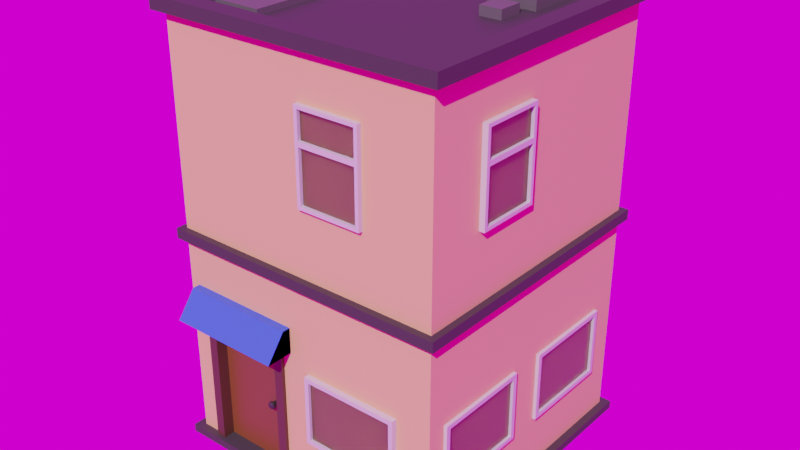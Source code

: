 # Source: Low_Poly_Building.blend  (saved by Blender 3.0.42; exported with 4.5.12 LTS)
import bpy
from mathutils import Matrix  # noqa: F401  (used for matrix-valued properties, if any)

bpy.ops.wm.read_factory_settings(use_empty=True)
scene = bpy.context.scene
scene.name = 'Scene'

# ---- collections
col_low_poly_building = bpy.data.collections.new('Low Poly Building'); scene.collection.children.link(col_low_poly_building)

# ---- images (referenced by path relative to the original .blend; pixels are not part of the script)
import os
ASSET_DIR = os.environ.get("B2B_ASSET_DIR", "")  # directory of the original .blend (textures are referenced by path, not embedded)
HERE = os.path.dirname(os.path.abspath(__file__))  # packed textures are extracted next to this script under _unpacked/

def load_image(name, relpath, width, height, colorspace="sRGB"):
    """Load a texture the original file referenced (path relative to the .blend, or extracted next to this script)."""
    p = next((c for c in (os.path.join(HERE, relpath), os.path.join(ASSET_DIR, relpath)) if relpath and os.path.exists(c)), "")
    if p:
        img = bpy.data.images.load(p, check_existing=True)
        img.name = name
    else:  # same state as the original file: an image datablock whose file is absent (Cycles renders it pink)
        img = bpy.data.images.new(name, width, height)
        img.source = "FILE"
        img.filepath = "//" + (relpath or name)
    img.colorspace_settings.name = colorspace
    return img
img_felsenlabyrinth_1k_hdr = load_image('felsenlabyrinth_1k.hdr', 'felsenlabyrinth_1k.hdr', 1024, 1024, 'Linear Rec.709')

# ---- materials (node trees are filled in below, after node groups)
mat_building = bpy.data.materials.new('Building')
mat_building.use_transparent_shadow = False
mat_window_sill = bpy.data.materials.new('Window Sill')
mat_window_sill.use_transparent_shadow = False
mat_window = bpy.data.materials.new('Window')
mat_window.use_transparent_shadow = False
mat_foundation = bpy.data.materials.new('Foundation')
mat_foundation.use_transparent_shadow = False
mat_boxes = bpy.data.materials.new('Boxes')
mat_boxes.use_transparent_shadow = False
mat_frame = bpy.data.materials.new('Frame')
mat_frame.use_transparent_shadow = False
mat_door = bpy.data.materials.new('Door')
mat_door.use_transparent_shadow = False
mat_handle = bpy.data.materials.new('Handle')
mat_handle.use_transparent_shadow = False
mat_cover = bpy.data.materials.new('Cover')
mat_cover.use_transparent_shadow = False

# ---- material node trees
mat_building.use_nodes = True; mat_building.node_tree.nodes.clear()
_N = mat_building.node_tree.nodes; _L = mat_building.node_tree.links
n0 = _N.new('ShaderNodeBsdfPrincipled'); n0.name = 'Principled BSDF'; n0.location = (10, 300)
n0.distribution = 'GGX'
n0.subsurface_method = 'RANDOM_WALK_SKIN'
n0.inputs[0].default_value = (0.8, 0.5054, 0.2135, 1.0)
n0.inputs[2].default_value = 0.6667
n0.inputs[3].default_value = 1.45
n0.inputs[27].default_value = (0.0, 0.0, 0.0, 1.0)
n0.inputs[28].default_value = 1.0
n1 = _N.new('ShaderNodeOutputMaterial'); n1.name = 'Material Output'; n1.location = (300, 300)
_L.new(n0.outputs[0], n1.inputs[0])
n1.is_active_output = True
mat_window_sill.use_nodes = True; mat_window_sill.node_tree.nodes.clear()
_N = mat_window_sill.node_tree.nodes; _L = mat_window_sill.node_tree.links
n0 = _N.new('ShaderNodeBsdfPrincipled'); n0.name = 'Principled BSDF'; n0.location = (10, 300)
n0.distribution = 'GGX'
n0.subsurface_method = 'RANDOM_WALK_SKIN'
n0.inputs[0].default_value = (0.6327, 0.6327, 0.6327, 1.0)
n0.inputs[3].default_value = 1.45
n0.inputs[27].default_value = (0.0, 0.0, 0.0, 1.0)
n0.inputs[28].default_value = 1.0
n1 = _N.new('ShaderNodeOutputMaterial'); n1.name = 'Material Output'; n1.location = (300, 300)
_L.new(n0.outputs[0], n1.inputs[0])
n1.is_active_output = True
mat_window.use_nodes = True; mat_window.node_tree.nodes.clear()
_N = mat_window.node_tree.nodes; _L = mat_window.node_tree.links
n0 = _N.new('ShaderNodeBsdfPrincipled'); n0.name = 'Principled BSDF'; n0.location = (10, 300)
n0.distribution = 'GGX'
n0.subsurface_method = 'RANDOM_WALK_SKIN'
n0.inputs[0].default_value = (0.3885, 0.3885, 0.3885, 1.0)
n0.inputs[2].default_value = 0.1828
n0.inputs[3].default_value = 1.45
n0.inputs[18].default_value = 1.0
n0.inputs[27].default_value = (0.0, 0.0, 0.0, 1.0)
n0.inputs[28].default_value = 1.0
n1 = _N.new('ShaderNodeOutputMaterial'); n1.name = 'Material Output'; n1.location = (300, 300)
_L.new(n0.outputs[0], n1.inputs[0])
n1.is_active_output = True
mat_foundation.use_nodes = True; mat_foundation.node_tree.nodes.clear()
_N = mat_foundation.node_tree.nodes; _L = mat_foundation.node_tree.links
n0 = _N.new('ShaderNodeBsdfPrincipled'); n0.name = 'Principled BSDF'; n0.location = (10, 300)
n0.distribution = 'GGX'
n0.subsurface_method = 'RANDOM_WALK_SKIN'
n0.inputs[0].default_value = (0.04015, 0.04015, 0.04015, 1.0)
n0.inputs[2].default_value = 0.6774
n0.inputs[3].default_value = 1.45
n0.inputs[27].default_value = (0.0, 0.0, 0.0, 1.0)
n0.inputs[28].default_value = 1.0
n1 = _N.new('ShaderNodeOutputMaterial'); n1.name = 'Material Output'; n1.location = (300, 300)
_L.new(n0.outputs[0], n1.inputs[0])
n1.is_active_output = True
mat_boxes.use_nodes = True; mat_boxes.node_tree.nodes.clear()
_N = mat_boxes.node_tree.nodes; _L = mat_boxes.node_tree.links
n0 = _N.new('ShaderNodeBsdfPrincipled'); n0.name = 'Principled BSDF'; n0.location = (10, 300)
n0.distribution = 'GGX'
n0.subsurface_method = 'RANDOM_WALK_SKIN'
n0.inputs[0].default_value = (0.1012, 0.1012, 0.1012, 1.0)
n0.inputs[2].default_value = 0.6774
n0.inputs[3].default_value = 1.45
n0.inputs[27].default_value = (0.0, 0.0, 0.0, 1.0)
n0.inputs[28].default_value = 1.0
n1 = _N.new('ShaderNodeOutputMaterial'); n1.name = 'Material Output'; n1.location = (300, 300)
_L.new(n0.outputs[0], n1.inputs[0])
n1.is_active_output = True
mat_frame.use_nodes = True; mat_frame.node_tree.nodes.clear()
_N = mat_frame.node_tree.nodes; _L = mat_frame.node_tree.links
n0 = _N.new('ShaderNodeBsdfPrincipled'); n0.name = 'Principled BSDF'; n0.location = (10, 300)
n0.distribution = 'GGX'
n0.subsurface_method = 'RANDOM_WALK_SKIN'
n0.inputs[0].default_value = (0.08182, 0.04061, 0.0204, 1.0)
n0.inputs[3].default_value = 1.45
n0.inputs[27].default_value = (0.0, 0.0, 0.0, 1.0)
n0.inputs[28].default_value = 1.0
n1 = _N.new('ShaderNodeOutputMaterial'); n1.name = 'Material Output'; n1.location = (300, 300)
_L.new(n0.outputs[0], n1.inputs[0])
n1.is_active_output = True
mat_door.use_nodes = True; mat_door.node_tree.nodes.clear()
_N = mat_door.node_tree.nodes; _L = mat_door.node_tree.links
n0 = _N.new('ShaderNodeBsdfPrincipled'); n0.name = 'Principled BSDF'; n0.location = (10, 300)
n0.distribution = 'GGX'
n0.subsurface_method = 'RANDOM_WALK_SKIN'
n0.inputs[0].default_value = (0.1839, 0.06669, 0.01702, 1.0)
n0.inputs[3].default_value = 1.45
n0.inputs[27].default_value = (0.0, 0.0, 0.0, 1.0)
n0.inputs[28].default_value = 1.0
n1 = _N.new('ShaderNodeOutputMaterial'); n1.name = 'Material Output'; n1.location = (300, 300)
_L.new(n0.outputs[0], n1.inputs[0])
n1.is_active_output = True
mat_handle.use_nodes = True; mat_handle.node_tree.nodes.clear()
_N = mat_handle.node_tree.nodes; _L = mat_handle.node_tree.links
n0 = _N.new('ShaderNodeBsdfPrincipled'); n0.name = 'Principled BSDF'; n0.location = (10, 300)
n0.distribution = 'GGX'
n0.subsurface_method = 'RANDOM_WALK_SKIN'
n0.inputs[0].default_value = (0.0292, 0.0292, 0.0292, 1.0)
n0.inputs[2].default_value = 0.2527
n0.inputs[3].default_value = 1.45
n0.inputs[27].default_value = (0.0, 0.0, 0.0, 1.0)
n0.inputs[28].default_value = 1.0
n1 = _N.new('ShaderNodeOutputMaterial'); n1.name = 'Material Output'; n1.location = (300, 300)
_L.new(n0.outputs[0], n1.inputs[0])
n1.is_active_output = True
mat_cover.use_nodes = True; mat_cover.node_tree.nodes.clear()
_N = mat_cover.node_tree.nodes; _L = mat_cover.node_tree.links
n0 = _N.new('ShaderNodeBsdfPrincipled'); n0.name = 'Principled BSDF'; n0.location = (10, 300)
n0.distribution = 'GGX'
n0.subsurface_method = 'RANDOM_WALK_SKIN'
n0.inputs[0].default_value = (0.0336, 0.1304, 0.8, 1.0)
n0.inputs[3].default_value = 1.45
n0.inputs[27].default_value = (0.0, 0.0, 0.0, 1.0)
n0.inputs[28].default_value = 1.0
n1 = _N.new('ShaderNodeOutputMaterial'); n1.name = 'Material Output'; n1.location = (300, 300)
_L.new(n0.outputs[0], n1.inputs[0])
n1.is_active_output = True

# ---- world
world_world = bpy.data.worlds.new('World'); scene.world = world_world
world_world.use_nodes = True; world_world.node_tree.nodes.clear()
_N = world_world.node_tree.nodes; _L = world_world.node_tree.links
n0 = _N.new('ShaderNodeOutputWorld'); n0.name = 'World Output'; n0.location = (300, 300)
n1 = _N.new('ShaderNodeBackground'); n1.name = 'Background'; n1.location = (10, 300)
n2 = _N.new('ShaderNodeTexEnvironment'); n2.name = 'Environment Texture'; n2.location = (-280, 265)
n2.image = img_felsenlabyrinth_1k_hdr
_L.new(n1.outputs[0], n0.inputs[0])
_L.new(n2.outputs[0], n1.inputs[0])
n0.is_active_output = True
world_world.color = (0.05088, 0.05088, 0.05088)
world_world.use_sun_shadow = False
world_world.sun_shadow_jitter_overblur = 0.0

# ---- lights
light_sun = bpy.data.lights.new('Sun', 'SUN')
light_sun.transmission_factor = 0.0
light_sun.energy = 3.0
light_sun.shadow_soft_size = 0.125

# ---- meshes
me_cube_003 = bpy.data.meshes.new('Cube.003')
me_cube_003.from_pydata([(-3.217, -3.265, 0.1632), (-3.217, -3.265, 9.947), (-3.217, 3.277, 0.1632), (-3.217, 3.277, 9.947), (3.325, -3.265, 0.1632), (3.325, -3.265, 9.947), (3.325, 3.277, 0.1632), (3.325, 3.277, 9.947), (-3.403, -3.451, 0.1632), (-3.403, 3.463, 0.1632), (3.511, -3.451, 0.1632), (3.511, 3.463, 0.1632), (-3.403, -3.451, -0.02381), (-3.403, 3.463, -0.02381), (3.511, -3.451, -0.02381), (3.511, 3.463, -0.02381), (-3.217, -3.265, 5.251), (-3.217, 3.277, 5.251), (3.325, 3.277, 5.251), (3.325, -3.265, 5.251), (-3.217, 3.277, 5.011), (3.325, 3.277, 5.011), (3.325, -3.265, 5.011), (-3.217, -3.265, 5.011), (-3.37, -3.418, 5.011), (-3.37, -3.418, 5.251), (3.478, -3.418, 5.251), (3.478, 3.43, 5.251), (-3.37, 3.43, 5.251), (-3.37, 3.43, 5.011), (3.478, 3.43, 5.011), (3.478, -3.418, 5.011), (-3.431, -3.478, 9.947), (-3.431, 3.491, 9.947), (3.538, 3.491, 9.947), (3.538, -3.478, 9.947), (-2.998, -3.045, 10.25), (-2.998, 3.058, 10.25), (3.105, 3.058, 10.25), (3.105, -3.045, 10.25), (-3.431, -3.478, 10.25), (-3.431, 3.491, 10.25), (3.538, 3.491, 10.25), (3.538, -3.478, 10.25), (-2.998, -3.045, 9.986), (-2.998, 3.058, 9.986), (3.105, 3.058, 9.986), (3.105, -3.045, 9.986), (1.262, 0.9732, 10.38), (1.262, 2.363, 10.38), (2.402, 2.363, 10.38), (2.402, 0.9732, 10.38), (1.262, 0.9732, 9.872), (1.262, 2.363, 9.872), (2.402, 2.363, 9.872), (2.402, 0.9732, 9.872), (1.715, 0.08975, 10.2), (1.715, 0.6755, 10.2), (2.231, 0.6755, 10.2), (2.231, 0.08975, 10.2), (1.715, 0.08975, 9.896), (1.715, 0.6755, 9.896), (2.231, 0.6755, 9.896), (2.231, 0.08975, 9.896), (-2.557, -2.582, 10.12), (-2.557, -0.795, 10.12), (-1.417, -0.795, 10.12), (-1.417, -2.582, 10.12), (-2.557, -2.582, 9.893), (-2.557, -0.795, 9.893), (-1.417, -0.795, 9.893), (-1.417, -2.582, 9.893), (-2.533, 3.277, 0.1632), (-2.533, 3.277, 9.947), (-2.533, -3.265, 0.1632), (-2.533, -3.265, 9.947), (-2.68, 3.463, 0.1632), (-2.68, -3.451, 0.1632), (-2.68, 3.463, -0.02381), (-2.68, -3.451, -0.02381), (-2.533, -3.265, 5.251), (-2.533, 3.277, 5.251), (-2.533, 3.277, 5.011), (-2.533, -3.265, 5.011), (-2.654, -3.418, 5.251), (-2.654, 3.43, 5.251), (-2.654, 3.43, 5.011), (-2.654, -3.418, 5.011), (-2.702, 3.491, 9.947), (-2.702, -3.478, 9.947), (-2.702, 3.491, 10.25), (-2.702, -3.478, 10.25), (-2.36, 3.058, 10.25), (-2.36, -3.045, 10.25), (-2.36, 3.058, 9.986), (-2.36, -3.045, 9.986), (-0.6664, 3.277, 9.947), (-0.6664, -3.265, 0.1632), (-0.7073, -3.451, 0.1632), (-0.7073, -3.451, -0.02381), (-0.6664, 3.277, 5.251), (-0.6664, 3.277, 5.011), (-0.7001, 3.43, 5.251), (-0.7001, 3.43, 5.011), (-0.7133, 3.491, 9.947), (-0.7133, 3.491, 10.25), (-0.618, 3.058, 10.25), (-0.618, 3.058, 9.986), (-0.6664, 3.277, 0.1632), (-0.6664, -3.265, 9.947), (-0.7073, 3.463, 0.1632), (-0.7073, 3.463, -0.02381), (-0.6664, -3.265, 5.251), (-0.6664, -3.265, 5.011), (-0.7001, -3.418, 5.251), (-0.7001, -3.418, 5.011), (-0.7133, -3.478, 9.947), (-0.7133, -3.478, 10.25), (-0.618, -3.045, 10.25), (-0.618, -3.045, 9.986), (-3.217, 3.277, 3.532), (3.325, 3.277, 3.532), (3.325, -3.265, 3.532), (-3.217, -3.265, 3.532), (-2.533, -3.265, 3.532), (-2.533, 3.277, 3.532), (-0.6664, -3.265, 3.532), (-0.6664, 3.277, 3.532), (-2.533, -3.066, 3.532), (-2.533, -3.066, 0.1632), (-0.6664, -3.066, 0.1632), (-0.6664, -3.066, 3.532), (-2.714, -3.345, 0.08015), (-0.4855, -3.345, 0.08015), (-2.714, -3.345, 3.722), (-0.4855, -3.345, 3.722), (-2.714, -2.895, 3.722), (-2.714, -2.895, 0.08015), (-0.4855, -2.895, 0.08015), (-0.4855, -2.895, 3.722), (-2.492, -3.345, 3.507), (-2.492, -3.345, 0.08015), (-0.7077, -3.345, 3.507), (-0.7077, -3.345, 0.08015), (-2.492, -2.895, 3.507), (-2.492, -2.895, 0.08015), (-0.7077, -2.895, 3.507), (-0.7077, -2.895, 0.08015), (-1.005, -3.168, 1.773), (-0.9403, -3.168, 1.746), (-1.005, -2.996, 1.737), (-1.005, -3.124, 1.737), (-0.9656, -2.996, 1.721), (-0.9656, -3.124, 1.721), (-0.9493, -2.996, 1.682), (-0.9493, -3.124, 1.682), (-0.9656, -2.996, 1.642), (-0.9656, -3.124, 1.642), (-1.005, -2.996, 1.626), (-1.005, -3.124, 1.626), (-1.044, -2.996, 1.642), (-1.044, -3.124, 1.642), (-1.061, -2.996, 1.682), (-1.061, -3.124, 1.682), (-1.044, -2.996, 1.721), (-1.044, -3.124, 1.721), (-0.9135, -3.168, 1.682), (-0.9403, -3.168, 1.617), (-1.005, -3.168, 1.59), (-1.07, -3.168, 1.617), (-1.096, -3.168, 1.682), (-1.07, -3.168, 1.746), (-1.005, -3.225, 1.773), (-1.07, -3.225, 1.746), (-1.096, -3.225, 1.682), (-1.07, -3.225, 1.617), (-1.005, -3.225, 1.59), (-0.9403, -3.225, 1.617), (-0.9135, -3.225, 1.682), (-0.9403, -3.225, 1.746), (-1.005, -3.268, 1.725), (-1.036, -3.268, 1.713), (-1.049, -3.268, 1.682), (-1.036, -3.268, 1.651), (-1.005, -3.268, 1.638), (-0.9739, -3.268, 1.651), (-0.961, -3.268, 1.682), (-0.9739, -3.268, 1.713), (0.2026, -3.394, 1.399), (2.516, -3.394, 1.399), (0.2026, -3.394, 3.044), (2.516, -3.394, 3.044), (0.3072, -3.394, 2.939), (0.3072, -3.394, 1.503), (2.411, -3.394, 1.503), (2.411, -3.394, 2.939), (0.3072, -3.326, 2.939), (0.3072, -3.326, 1.503), (2.411, -3.326, 1.503), (2.411, -3.326, 2.939), (0.2026, -3.113, 1.399), (2.516, -3.113, 1.399), (0.2026, -3.113, 3.044), (2.516, -3.113, 3.044), (3.404, -2.838, 1.399), (3.404, -0.5251, 1.399), (3.404, -2.838, 3.044), (3.404, -0.5251, 3.044), (3.404, -2.734, 2.939), (3.404, -2.734, 1.503), (3.404, -0.6298, 1.503), (3.404, -0.6298, 2.939), (3.336, -2.734, 2.939), (3.336, -2.734, 1.503), (3.336, -0.6298, 1.503), (3.336, -0.6298, 2.939), (3.123, -2.838, 1.399), (3.123, -0.5251, 1.399), (3.123, -2.838, 3.044), (3.123, -0.5251, 3.044), (3.404, 0.2925, 1.399), (3.404, 2.606, 1.399), (3.404, 0.2925, 3.044), (3.404, 2.606, 3.044), (3.404, 0.3972, 2.939), (3.404, 0.3972, 1.503), (3.404, 2.501, 1.503), (3.404, 2.501, 2.939), (3.336, 0.3972, 2.939), (3.336, 0.3972, 1.503), (3.336, 2.501, 1.503), (3.336, 2.501, 2.939), (3.123, 0.2925, 1.399), (3.123, 2.606, 1.399), (3.123, 0.2925, 3.044), (3.123, 2.606, 3.044), (1.768, 3.391, 1.399), (-0.545, 3.391, 1.399), (1.768, 3.391, 3.044), (-0.545, 3.391, 3.044), (1.663, 3.391, 2.939), (1.663, 3.391, 1.503), (-0.4404, 3.391, 1.503), (-0.4404, 3.391, 2.939), (1.663, 3.323, 2.939), (1.663, 3.323, 1.503), (-0.4404, 3.323, 1.503), (-0.4404, 3.323, 2.939), (1.768, 3.11, 1.399), (-0.545, 3.11, 1.399), (1.768, 3.11, 3.044), (-0.545, 3.11, 3.044), (-3.379, 0.23, 1.399), (-3.379, -2.083, 1.399), (-3.379, 0.23, 3.044), (-3.379, -2.083, 3.044), (-3.379, 0.1253, 2.939), (-3.379, 0.1253, 1.503), (-3.379, -1.978, 1.503), (-3.379, -1.978, 2.939), (-3.31, 0.1253, 2.939), (-3.31, 0.1253, 1.503), (-3.31, -1.978, 1.503), (-3.31, -1.978, 2.939), (-3.098, 0.23, 1.399), (-3.098, -2.083, 1.399), (-3.098, 0.23, 3.044), (-3.098, -2.083, 3.044), (0.3031, -3.37, 8.808), (1.654, -3.37, 8.808), (0.2205, -3.137, 8.89), (1.737, -3.137, 8.89), (1.654, -3.37, 6.886), (0.3031, -3.37, 6.886), (0.2205, -3.137, 6.803), (1.737, -3.137, 6.803), (1.654, -3.37, 8.187), (0.3031, -3.37, 8.187), (0.2205, -3.137, 8.167), (1.737, -3.137, 8.167), (1.654, -3.37, 8.073), (0.3031, -3.37, 8.073), (0.2205, -3.137, 8.089), (1.737, -3.137, 8.089), (1.737, -3.37, 8.89), (0.2205, -3.37, 8.89), (1.737, -3.37, 6.803), (0.2205, -3.37, 6.803), (1.737, -3.37, 8.089), (0.2205, -3.37, 8.167), (1.737, -3.37, 8.167), (0.2205, -3.37, 8.089), (1.654, -3.292, 8.808), (0.3031, -3.292, 8.808), (1.654, -3.292, 6.886), (0.3031, -3.292, 6.886), (1.654, -3.292, 8.073), (0.3031, -3.292, 8.187), (1.654, -3.292, 8.187), (0.3031, -3.292, 8.073), (3.451, -1.85, 8.808), (3.451, -0.4987, 8.808), (3.218, -1.932, 8.89), (3.218, -0.4161, 8.89), (3.451, -0.4987, 6.886), (3.451, -1.85, 6.886), (3.218, -1.932, 6.803), (3.218, -0.4161, 6.803), (3.451, -0.4987, 8.187), (3.451, -1.85, 8.187), (3.218, -1.932, 8.167), (3.218, -0.4161, 8.167), (3.451, -0.4987, 8.073), (3.451, -1.85, 8.073), (3.218, -1.932, 8.089), (3.218, -0.4161, 8.089), (3.451, -0.4161, 8.89), (3.451, -1.932, 8.89), (3.451, -0.4161, 6.803), (3.451, -1.932, 6.803), (3.451, -0.4161, 8.089), (3.451, -1.932, 8.167), (3.451, -0.4161, 8.167), (3.451, -1.932, 8.089), (3.373, -0.4987, 8.808), (3.373, -1.85, 8.808), (3.373, -0.4987, 6.886), (3.373, -1.85, 6.886), (3.373, -0.4987, 8.073), (3.373, -1.85, 8.187), (3.373, -0.4987, 8.187), (3.373, -1.85, 8.073), (2.383, 3.402, 8.808), (1.032, 3.402, 8.808), (2.466, 3.17, 8.89), (0.9495, 3.17, 8.89), (1.032, 3.402, 6.886), (2.383, 3.402, 6.886), (2.466, 3.17, 6.803), (0.9495, 3.17, 6.803), (1.032, 3.402, 8.187), (2.383, 3.402, 8.187), (2.466, 3.17, 8.167), (0.9495, 3.17, 8.167), (1.032, 3.402, 8.073), (2.383, 3.402, 8.073), (2.466, 3.17, 8.089), (0.9495, 3.17, 8.089), (0.9495, 3.402, 8.89), (2.466, 3.402, 8.89), (0.9495, 3.402, 6.803), (2.466, 3.402, 6.803), (0.9495, 3.402, 8.089), (2.466, 3.402, 8.167), (0.9495, 3.402, 8.167), (2.466, 3.402, 8.089), (1.032, 3.325, 8.808), (2.383, 3.325, 8.808), (1.032, 3.325, 6.886), (2.383, 3.325, 6.886), (1.032, 3.325, 8.073), (2.383, 3.325, 8.187), (1.032, 3.325, 8.187), (2.383, 3.325, 8.073), (-0.7568, 3.402, 8.808), (-2.108, 3.402, 8.808), (-0.6742, 3.17, 8.89), (-2.19, 3.17, 8.89), (-2.108, 3.402, 6.886), (-0.7568, 3.402, 6.886), (-0.6742, 3.17, 6.803), (-2.19, 3.17, 6.803), (-2.108, 3.402, 8.187), (-0.7568, 3.402, 8.187), (-0.6742, 3.17, 8.167), (-2.19, 3.17, 8.167), (-2.108, 3.402, 8.073), (-0.7568, 3.402, 8.073), (-0.6742, 3.17, 8.089), (-2.19, 3.17, 8.089), (-2.19, 3.402, 8.89), (-0.6742, 3.402, 8.89), (-2.19, 3.402, 6.803), (-0.6742, 3.402, 6.803), (-2.19, 3.402, 8.089), (-0.6742, 3.402, 8.167), (-2.19, 3.402, 8.167), (-0.6742, 3.402, 8.089), (-2.108, 3.325, 8.808), (-0.7568, 3.325, 8.808), (-2.108, 3.325, 6.886), (-0.7568, 3.325, 6.886), (-2.108, 3.325, 8.073), (-0.7568, 3.325, 8.187), (-2.108, 3.325, 8.187), (-0.7568, 3.325, 8.073), (-3.348, 1.944, 8.808), (-3.348, 0.5929, 8.808), (-3.116, 2.026, 8.89), (-3.116, 0.5102, 8.89), (-3.348, 0.5929, 6.886), (-3.348, 1.944, 6.886), (-3.116, 2.026, 6.803), (-3.116, 0.5102, 6.803), (-3.348, 0.5929, 8.187), (-3.348, 1.944, 8.187), (-3.116, 2.026, 8.167), (-3.116, 0.5102, 8.167), (-3.348, 0.5929, 8.073), (-3.348, 1.944, 8.073), (-3.116, 2.026, 8.089), (-3.116, 0.5102, 8.089), (-3.348, 0.5102, 8.89), (-3.348, 2.026, 8.89), (-3.348, 0.5102, 6.803), (-3.348, 2.026, 6.803), (-3.348, 0.5102, 8.089), (-3.348, 2.026, 8.167), (-3.348, 0.5102, 8.167), (-3.348, 2.026, 8.089), (-3.271, 0.5929, 8.808), (-3.271, 1.944, 8.808), (-3.271, 0.5929, 6.886), (-3.271, 1.944, 6.886), (-3.271, 0.5929, 8.073), (-3.271, 1.944, 8.187), (-3.271, 0.5929, 8.187), (-3.271, 1.944, 8.073), (-0.277, -3.9, 3.357), (-2.981, -2.526, 3.953), (-0.277, -3.453, 3.953), (-0.277, -2.526, 3.953), (-2.981, -2.907, 3.357), (-0.277, -2.907, 3.357), (-2.981, -3.453, 3.953), (-0.277, -3.453, 3.953), (-2.981, -3.9, 3.357), (-0.277, -3.9, 3.357), (-2.981, -2.526, 3.953), (-0.277, -2.526, 3.953), (-2.981, -2.907, 3.357), (-0.277, -2.907, 3.357), (-2.864, -3.418, 3.851), (-0.3948, -3.418, 3.851), (-2.864, -3.788, 3.357), (-0.3948, -3.788, 3.357), (-2.864, -2.65, 3.851), (-0.3948, -2.65, 3.851), (-2.864, -2.965, 3.357), (-0.3948, -2.965, 3.357)], [], [(16, 1, 3, 17), (100, 96, 7, 18), (18, 7, 5, 19), (80, 75, 1, 16), (6, 4, 10, 11), (73, 3, 33, 88), (74, 0, 8, 77), (108, 6, 11, 110), (0, 2, 9, 8), (11, 10, 14, 15), (8, 9, 13, 12), (77, 8, 12, 79), (110, 11, 15, 111), (80, 16, 25, 84), (113, 22, 31, 115), (100, 18, 27, 102), (20, 23, 24, 29), (123, 23, 20, 120), (127, 101, 21, 121), (121, 21, 22, 122), (124, 83, 23, 123), (87, 84, 25, 24), (30, 27, 26, 31), (103, 102, 27, 30), (24, 25, 28, 29), (82, 20, 29, 86), (16, 17, 28, 25), (18, 19, 26, 27), (22, 21, 30, 31), (35, 34, 42, 43), (5, 7, 34, 35), (3, 1, 32, 33), (109, 5, 35, 116), (39, 38, 46, 47), (33, 32, 40, 41), (116, 35, 43, 117), (88, 33, 41, 90), (36, 37, 41, 40), (106, 38, 42, 105), (38, 39, 43, 42), (93, 36, 40, 91), (94, 45, 44, 95), (37, 36, 44, 45), (118, 39, 47, 119), (92, 37, 45, 94), (50, 49, 48, 51), (54, 55, 52, 53), (50, 54, 53, 49), (51, 55, 54, 50), (49, 53, 52, 48), (48, 52, 55, 51), (58, 57, 56, 59), (62, 63, 60, 61), (56, 57, 61, 60), (59, 56, 60, 63), (57, 58, 62, 61), (58, 59, 63, 62), (66, 65, 64, 67), (70, 71, 68, 69), (67, 71, 70, 66), (65, 69, 68, 64), (64, 68, 71, 67), (66, 70, 69, 65), (106, 92, 94, 107), (36, 93, 95, 44), (107, 94, 95, 119), (118, 93, 91, 117), (37, 92, 90, 41), (104, 88, 90, 105), (32, 89, 91, 40), (1, 75, 89, 32), (101, 82, 86, 103), (29, 28, 85, 86), (115, 114, 84, 87), (126, 113, 83, 124), (120, 20, 82, 125), (17, 81, 85, 28), (23, 83, 87, 24), (112, 80, 84, 114), (9, 76, 78, 13), (98, 77, 79, 99), (2, 72, 76, 9), (97, 74, 77, 98), (96, 73, 88, 104), (112, 109, 75, 80), (17, 3, 73, 81), (19, 5, 109, 112), (7, 96, 104, 34), (4, 97, 98, 10), (10, 98, 99, 14), (19, 112, 114, 26), (122, 22, 113, 126), (31, 26, 114, 115), (21, 101, 103, 30), (34, 104, 105, 42), (39, 118, 117, 43), (46, 107, 119, 47), (38, 106, 107, 46), (93, 118, 119, 95), (92, 106, 105, 90), (89, 116, 117, 91), (75, 109, 116, 89), (86, 85, 102, 103), (125, 82, 101, 127), (81, 100, 102, 85), (83, 113, 115, 87), (76, 110, 111, 78), (72, 108, 110, 76), (81, 73, 96, 100), (72, 125, 127, 108), (4, 122, 126, 97), (2, 120, 125, 72), (74, 97, 130, 129), (74, 124, 123, 0), (6, 121, 122, 4), (108, 127, 121, 6), (0, 123, 120, 2), (130, 131, 128, 129), (124, 74, 129, 128), (97, 126, 131, 130), (126, 124, 128, 131), (134, 136, 137, 132), (133, 138, 139, 135), (135, 139, 136, 134), (140, 141, 145, 144), (143, 142, 146, 147), (142, 140, 144, 146), (139, 138, 147, 146), (135, 134, 140, 142), (134, 132, 141, 140), (132, 137, 145, 141), (136, 139, 146, 144), (137, 136, 144, 145), (133, 135, 142, 143), (138, 133, 143, 147), (148, 171, 173, 172), (159, 157, 167, 168), (150, 151, 153, 152), (170, 169, 175, 174), (165, 163, 170, 171), (152, 153, 155, 154), (168, 167, 177, 176), (157, 155, 166, 167), (154, 155, 157, 156), (149, 148, 172, 179), (153, 151, 148, 149), (156, 157, 159, 158), (169, 168, 176, 175), (163, 161, 169, 170), (158, 159, 161, 160), (178, 179, 187, 186), (155, 153, 149, 166), (160, 161, 163, 162), (161, 159, 168, 169), (171, 170, 174, 173), (162, 163, 165, 164), (167, 166, 178, 177), (151, 165, 171, 148), (164, 165, 151, 150), (150, 152, 154, 156, 158, 160, 162, 164), (166, 149, 179, 178), (187, 180, 181, 182, 183, 184, 185, 186), (176, 177, 185, 184), (174, 175, 183, 182), (172, 173, 181, 180), (179, 172, 180, 187), (177, 178, 186, 185), (175, 176, 184, 183), (173, 174, 182, 181), (194, 195, 199, 198), (193, 192, 190, 188), (194, 193, 188, 189), (195, 194, 189, 191), (192, 195, 191, 190), (197, 198, 199, 196), (192, 193, 197, 196), (195, 192, 196, 199), (193, 194, 198, 197), (191, 189, 201, 203), (188, 190, 202, 200), (190, 191, 203, 202), (189, 188, 200, 201), (210, 211, 215, 214), (209, 208, 206, 204), (210, 209, 204, 205), (211, 210, 205, 207), (208, 211, 207, 206), (213, 214, 215, 212), (208, 209, 213, 212), (211, 208, 212, 215), (209, 210, 214, 213), (207, 205, 217, 219), (204, 206, 218, 216), (206, 207, 219, 218), (205, 204, 216, 217), (226, 227, 231, 230), (225, 224, 222, 220), (226, 225, 220, 221), (227, 226, 221, 223), (224, 227, 223, 222), (229, 230, 231, 228), (224, 225, 229, 228), (227, 224, 228, 231), (225, 226, 230, 229), (223, 221, 233, 235), (220, 222, 234, 232), (222, 223, 235, 234), (221, 220, 232, 233), (242, 243, 247, 246), (241, 240, 238, 236), (242, 241, 236, 237), (243, 242, 237, 239), (240, 243, 239, 238), (245, 246, 247, 244), (240, 241, 245, 244), (243, 240, 244, 247), (241, 242, 246, 245), (239, 237, 249, 251), (236, 238, 250, 248), (238, 239, 251, 250), (237, 236, 248, 249), (258, 259, 263, 262), (257, 256, 254, 252), (258, 257, 252, 253), (259, 258, 253, 255), (256, 259, 255, 254), (261, 262, 263, 260), (256, 257, 261, 260), (259, 256, 260, 263), (257, 258, 262, 261), (255, 253, 265, 267), (252, 254, 266, 264), (254, 255, 267, 266), (253, 252, 264, 265), (285, 284, 271, 270), (287, 274, 275, 286), (272, 294, 295, 273), (282, 274, 287, 291), (283, 275, 274, 282), (288, 286, 275, 283), (284, 290, 279, 271), (271, 279, 278, 270), (270, 278, 289, 285), (277, 297, 293, 268), (290, 288, 283, 279), (279, 283, 282, 278), (278, 282, 291, 289), (289, 291, 288, 290), (269, 284, 285, 268), (273, 287, 286, 272), (272, 286, 288, 280), (268, 285, 289, 277), (276, 290, 284, 269), (277, 289, 290, 276), (281, 291, 287, 273), (280, 288, 291, 281), (299, 295, 294, 296), (293, 297, 298, 292), (273, 295, 299, 281), (269, 292, 298, 276), (280, 296, 294, 272), (268, 293, 292, 269), (281, 299, 296, 280), (276, 298, 297, 277), (317, 316, 303, 302), (319, 306, 307, 318), (304, 326, 327, 305), (314, 306, 319, 323), (315, 307, 306, 314), (320, 318, 307, 315), (316, 322, 311, 303), (303, 311, 310, 302), (302, 310, 321, 317), (309, 329, 325, 300), (322, 320, 315, 311), (311, 315, 314, 310), (310, 314, 323, 321), (321, 323, 320, 322), (301, 316, 317, 300), (305, 319, 318, 304), (304, 318, 320, 312), (300, 317, 321, 309), (308, 322, 316, 301), (309, 321, 322, 308), (313, 323, 319, 305), (312, 320, 323, 313), (331, 327, 326, 328), (325, 329, 330, 324), (305, 327, 331, 313), (301, 324, 330, 308), (312, 328, 326, 304), (300, 325, 324, 301), (313, 331, 328, 312), (308, 330, 329, 309), (349, 348, 335, 334), (351, 338, 339, 350), (336, 358, 359, 337), (346, 338, 351, 355), (347, 339, 338, 346), (352, 350, 339, 347), (348, 354, 343, 335), (335, 343, 342, 334), (334, 342, 353, 349), (341, 361, 357, 332), (354, 352, 347, 343), (343, 347, 346, 342), (342, 346, 355, 353), (353, 355, 352, 354), (333, 348, 349, 332), (337, 351, 350, 336), (336, 350, 352, 344), (332, 349, 353, 341), (340, 354, 348, 333), (341, 353, 354, 340), (345, 355, 351, 337), (344, 352, 355, 345), (363, 359, 358, 360), (357, 361, 362, 356), (337, 359, 363, 345), (333, 356, 362, 340), (344, 360, 358, 336), (332, 357, 356, 333), (345, 363, 360, 344), (340, 362, 361, 341), (381, 380, 367, 366), (383, 370, 371, 382), (368, 390, 391, 369), (378, 370, 383, 387), (379, 371, 370, 378), (384, 382, 371, 379), (380, 386, 375, 367), (367, 375, 374, 366), (366, 374, 385, 381), (373, 393, 389, 364), (386, 384, 379, 375), (375, 379, 378, 374), (374, 378, 387, 385), (385, 387, 384, 386), (365, 380, 381, 364), (369, 383, 382, 368), (368, 382, 384, 376), (364, 381, 385, 373), (372, 386, 380, 365), (373, 385, 386, 372), (377, 387, 383, 369), (376, 384, 387, 377), (395, 391, 390, 392), (389, 393, 394, 388), (369, 391, 395, 377), (365, 388, 394, 372), (376, 392, 390, 368), (364, 389, 388, 365), (377, 395, 392, 376), (372, 394, 393, 373), (413, 412, 399, 398), (415, 402, 403, 414), (400, 422, 423, 401), (410, 402, 415, 419), (411, 403, 402, 410), (416, 414, 403, 411), (412, 418, 407, 399), (399, 407, 406, 398), (398, 406, 417, 413), (405, 425, 421, 396), (418, 416, 411, 407), (407, 411, 410, 406), (406, 410, 419, 417), (417, 419, 416, 418), (397, 412, 413, 396), (401, 415, 414, 400), (400, 414, 416, 408), (396, 413, 417, 405), (404, 418, 412, 397), (405, 417, 418, 404), (409, 419, 415, 401), (408, 416, 419, 409), (427, 423, 422, 424), (421, 425, 426, 420), (401, 423, 427, 409), (397, 420, 426, 404), (408, 424, 422, 400), (396, 421, 420, 397), (409, 427, 424, 408), (404, 426, 425, 405), (433, 431, 429, 432), (428, 430, 431, 433), (437, 435, 434, 436), (441, 440, 438, 439), (437, 441, 439, 435), (435, 439, 438, 434), (434, 438, 440, 436), (445, 444, 442, 443), (449, 447, 446, 448), (445, 443, 447, 449), (443, 442, 446, 447), (442, 444, 448, 446), (440, 448, 444, 436), (437, 445, 449, 441), (441, 449, 448, 440), (436, 444, 445, 437)])
me_cube_003.polygons.foreach_set('material_index', [0, 0, 0, 0, 3, 3, 3, 3, 3, 3, 3, 3, 3, 3, 3, 3, 3, 0, 0, 0, 0, 3, 3, 3, 3, 3, 3, 3, 3, 3, 3, 3, 3, 3, 3, 3, 3, 3, 3, 3, 3, 3, 3, 3, 3, 4, 4, 4, 4, 4, 4, 4, 4, 4, 4, 4, 4, 4, 4, 4, 4, 4, 4, 3, 3, 3, 3, 3, 3, 3, 3, 3, 3, 3, 0, 0, 3, 3, 3, 3, 3, 3, 3, 3, 0, 0, 0, 3, 3, 3, 3, 0, 3, 3, 3, 3, 3, 3, 3, 3, 3, 3, 3, 0, 3, 3, 3, 3, 0, 0, 0, 0, 3, 0, 0, 0, 0, 6, 0, 0, 0, 5, 5, 5, 5, 5, 5, 5, 5, 5, 5, 5, 5, 5, 5, 7, 7, 7, 7, 7, 7, 7, 7, 7, 7, 7, 7, 7, 7, 7, 7, 7, 7, 7, 7, 7, 7, 7, 7, 7, 7, 7, 7, 7, 7, 7, 7, 7, 7, 1, 1, 1, 1, 1, 2, 1, 1, 1, 1, 1, 1, 1, 1, 1, 1, 1, 1, 2, 1, 1, 1, 1, 1, 1, 1, 1, 1, 1, 1, 1, 2, 1, 1, 1, 1, 1, 1, 1, 1, 1, 1, 1, 1, 2, 1, 1, 1, 1, 1, 1, 1, 1, 1, 1, 1, 1, 2, 1, 1, 1, 1, 1, 1, 1, 1, 1, 1, 1, 1, 1, 1, 1, 1, 1, 1, 1, 1, 1, 1, 1, 1, 1, 1, 1, 1, 1, 2, 2, 1, 1, 1, 1, 1, 1, 1, 1, 1, 1, 1, 1, 1, 1, 1, 1, 1, 1, 1, 1, 1, 1, 1, 1, 1, 1, 1, 1, 2, 2, 1, 1, 1, 1, 1, 1, 1, 1, 1, 1, 1, 1, 1, 1, 1, 1, 1, 1, 1, 1, 1, 1, 1, 1, 1, 1, 1, 1, 2, 2, 1, 1, 1, 1, 1, 1, 1, 1, 1, 1, 1, 1, 1, 1, 1, 1, 1, 1, 1, 1, 1, 1, 1, 1, 1, 1, 1, 1, 2, 2, 1, 1, 1, 1, 1, 1, 1, 1, 1, 1, 1, 1, 1, 1, 1, 1, 1, 1, 1, 1, 1, 1, 1, 1, 1, 1, 1, 1, 2, 2, 1, 1, 1, 1, 1, 1, 0, 0, 8, 8, 8, 8, 8, 8, 8, 8, 8, 8, 8, 8, 8, 8])
_uv = me_cube_003.uv_layers.new(name='UVMap')
_uv.uv.foreach_set('vector', [0.505, 0.0, 0.625, 0.0, 0.625, 0.25, 0.505, 0.25, 0.505, 0.3475, 0.625, 0.3475, 0.625, 0.5, 0.505, 0.5, 0.505, 0.5, 0.625, 0.5, 0.625, 0.75, 0.505, 0.75, 0.505, 0.9739, 0.625, 0.9739, 0.625, 1.0, 0.505, 1.0, 0.375, 0.5, 0.375, 0.75, 0.375, 0.75, 0.375, 0.5, 0.625, 0.2761, 0.625, 0.25, 0.625, 0.25, 0.625, 0.2761, 0.375, 0.9739, 0.375, 1.0, 0.375, 1.0, 0.375, 0.9739, 0.375, 0.3475, 0.375, 0.5, 0.375, 0.5, 0.375, 0.3475, 0.375, 0.0, 0.375, 0.25, 0.375, 0.25, 0.375, 0.0, 0.375, 0.5, 0.375, 0.75, 0.375, 0.75, 0.375, 0.5, 0.375, 0.0, 0.375, 0.25, 0.375, 0.25, 0.375, 0.0, 0.375, 0.9739, 0.375, 1.0, 0.375, 1.0, 0.375, 0.9739, 0.375, 0.3475, 0.375, 0.5, 0.375, 0.5, 0.375, 0.3475, 0.505, 0.9739, 0.505, 1.0, 0.505, 1.0, 0.505, 0.9739, 0.4989, 0.9025, 0.4989, 0.75, 0.4989, 0.75, 0.4989, 0.9025, 0.505, 0.3475, 0.505, 0.5, 0.505, 0.5, 0.505, 0.3475, 0.4989, 0.25, 0.4989, 0.0, 0.4989, 0.0, 0.4989, 0.25, 0.4651, 0.0, 0.4989, 0.0, 0.4989, 0.25, 0.4651, 0.25, 0.4651, 0.3475, 0.4989, 0.3475, 0.4989, 0.5, 0.4651, 0.5, 0.4651, 0.5, 0.4989, 0.5, 0.4989, 0.75, 0.4651, 0.75, 0.4651, 0.9739, 0.4989, 0.9739, 0.4989, 1.0, 0.4651, 1.0, 0.4989, 0.9739, 0.505, 0.9739, 0.505, 1.0, 0.4989, 1.0, 0.4989, 0.5, 0.505, 0.5, 0.505, 0.75, 0.4989, 0.75, 0.4989, 0.3475, 0.505, 0.3475, 0.505, 0.5, 0.4989, 0.5, 0.4989, 0.0, 0.505, 0.0, 0.505, 0.25, 0.4989, 0.25, 0.4989, 0.2761, 0.4989, 0.25, 0.4989, 0.25, 0.4989, 0.2761, 0.505, 0.0, 0.505, 0.25, 0.505, 0.25, 0.505, 0.0, 0.505, 0.5, 0.505, 0.75, 0.505, 0.75, 0.505, 0.5, 0.4989, 0.75, 0.4989, 0.5, 0.4989, 0.5, 0.4989, 0.75, 0.625, 0.75, 0.625, 0.5, 0.625, 0.5, 0.625, 0.75, 0.625, 0.75, 0.625, 0.5, 0.625, 0.5, 0.625, 0.75, 0.625, 0.25, 0.625, 0.0, 0.625, 0.0, 0.625, 0.25, 0.625, 0.9025, 0.625, 0.75, 0.625, 0.75, 0.625, 0.9025, 0.6405, 0.7345, 0.6405, 0.5155, 0.6405, 0.5155, 0.6405, 0.7345, 0.625, 0.25, 0.625, 0.0, 0.625, 0.0, 0.625, 0.25, 0.625, 0.9025, 0.625, 0.75, 0.625, 0.75, 0.625, 0.9025, 0.625, 0.2761, 0.625, 0.25, 0.625, 0.25, 0.625, 0.2761, 0.8595, 0.7345, 0.8595, 0.5155, 0.875, 0.5, 0.875, 0.75, 0.7741, 0.5155, 0.6405, 0.5155, 0.625, 0.5, 0.7775, 0.5, 0.6405, 0.5155, 0.6405, 0.7345, 0.625, 0.75, 0.625, 0.5, 0.8366, 0.7345, 0.8595, 0.7345, 0.875, 0.75, 0.8489, 0.75, 0.8366, 0.5155, 0.8595, 0.5155, 0.8595, 0.7345, 0.8366, 0.7345, 0.8595, 0.5155, 0.8595, 0.7345, 0.8595, 0.7345, 0.8595, 0.5155, 0.7741, 0.7345, 0.6405, 0.7345, 0.6405, 0.7345, 0.7741, 0.7345, 0.8366, 0.5155, 0.8595, 0.5155, 0.8595, 0.5155, 0.8366, 0.5155, 0.6405, 0.5155, 0.8595, 0.5155, 0.8595, 0.7345, 0.6405, 0.7345, 0.6405, 0.5155, 0.6405, 0.7345, 0.8595, 0.7345, 0.8595, 0.5155, 0.6405, 0.5155, 0.6405, 0.5155, 0.8595, 0.5155, 0.8595, 0.5155, 0.6405, 0.7345, 0.6405, 0.7345, 0.6405, 0.5155, 0.6405, 0.5155, 0.8595, 0.5155, 0.8595, 0.5155, 0.8595, 0.7345, 0.8595, 0.7345, 0.8595, 0.7345, 0.8595, 0.7345, 0.6405, 0.7345, 0.6405, 0.7345, 0.6405, 0.5155, 0.8595, 0.5155, 0.8595, 0.7345, 0.6405, 0.7345, 0.6405, 0.5155, 0.6405, 0.7345, 0.8595, 0.7345, 0.8595, 0.5155, 0.8595, 0.7345, 0.8595, 0.5155, 0.8595, 0.5155, 0.8595, 0.7345, 0.6405, 0.7345, 0.8595, 0.7345, 0.8595, 0.7345, 0.6405, 0.7345, 0.8595, 0.5155, 0.6405, 0.5155, 0.6405, 0.5155, 0.8595, 0.5155, 0.6405, 0.5155, 0.6405, 0.7345, 0.6405, 0.7345, 0.6405, 0.5155, 0.6405, 0.5155, 0.8595, 0.5155, 0.8595, 0.7345, 0.6405, 0.7345, 0.6405, 0.5155, 0.6405, 0.7345, 0.8595, 0.7345, 0.8595, 0.5155, 0.6405, 0.7345, 0.6405, 0.7345, 0.6405, 0.5155, 0.6405, 0.5155, 0.8595, 0.5155, 0.8595, 0.5155, 0.8595, 0.7345, 0.8595, 0.7345, 0.8595, 0.7345, 0.8595, 0.7345, 0.6405, 0.7345, 0.6405, 0.7345, 0.6405, 0.5155, 0.6405, 0.5155, 0.8595, 0.5155, 0.8595, 0.5155, 0.7741, 0.5155, 0.8366, 0.5155, 0.8366, 0.5155, 0.7741, 0.5155, 0.8595, 0.7345, 0.8366, 0.7345, 0.8366, 0.7345, 0.8595, 0.7345, 0.7741, 0.5155, 0.8366, 0.5155, 0.8366, 0.7345, 0.7741, 0.7345, 0.7741, 0.7345, 0.8366, 0.7345, 0.8489, 0.75, 0.7775, 0.75, 0.8595, 0.5155, 0.8366, 0.5155, 0.8489, 0.5, 0.875, 0.5, 0.625, 0.3475, 0.625, 0.2761, 0.625, 0.2761, 0.625, 0.3475, 0.625, 1.0, 0.625, 0.9739, 0.625, 0.9739, 0.625, 1.0, 0.625, 1.0, 0.625, 0.9739, 0.625, 0.9739, 0.625, 1.0, 0.4989, 0.3475, 0.4989, 0.2761, 0.4989, 0.2761, 0.4989, 0.3475, 0.4989, 0.25, 0.505, 0.25, 0.505, 0.2761, 0.4989, 0.2761, 0.4989, 0.9025, 0.505, 0.9025, 0.505, 0.9739, 0.4989, 0.9739, 0.4651, 0.9025, 0.4989, 0.9025, 0.4989, 0.9739, 0.4651, 0.9739, 0.4651, 0.25, 0.4989, 0.25, 0.4989, 0.2761, 0.4651, 0.2761, 0.505, 0.25, 0.505, 0.2761, 0.505, 0.2761, 0.505, 0.25, 0.4989, 1.0, 0.4989, 0.9739, 0.4989, 0.9739, 0.4989, 1.0, 0.505, 0.9025, 0.505, 0.9739, 0.505, 0.9739, 0.505, 0.9025, 0.375, 0.25, 0.375, 0.2761, 0.375, 0.2761, 0.375, 0.25, 0.375, 0.9025, 0.375, 0.9739, 0.375, 0.9739, 0.375, 0.9025, 0.375, 0.25, 0.375, 0.2761, 0.375, 0.2761, 0.375, 0.25, 0.375, 0.9025, 0.375, 0.9739, 0.375, 0.9739, 0.375, 0.9025, 0.625, 0.3475, 0.625, 0.2761, 0.625, 0.2761, 0.625, 0.3475, 0.505, 0.9025, 0.625, 0.9025, 0.625, 0.9739, 0.505, 0.9739, 0.505, 0.25, 0.625, 0.25, 0.625, 0.2761, 0.505, 0.2761, 0.505, 0.75, 0.625, 0.75, 0.625, 0.9025, 0.505, 0.9025, 0.625, 0.5, 0.625, 0.3475, 0.625, 0.3475, 0.625, 0.5, 0.375, 0.75, 0.375, 0.9025, 0.375, 0.9025, 0.375, 0.75, 0.375, 0.75, 0.375, 0.9025, 0.375, 0.9025, 0.375, 0.75, 0.505, 0.75, 0.505, 0.9025, 0.505, 0.9025, 0.505, 0.75, 0.4651, 0.75, 0.4989, 0.75, 0.4989, 0.9025, 0.4651, 0.9025, 0.4989, 0.75, 0.505, 0.75, 0.505, 0.9025, 0.4989, 0.9025, 0.4989, 0.5, 0.4989, 0.3475, 0.4989, 0.3475, 0.4989, 0.5, 0.625, 0.5, 0.625, 0.3475, 0.625, 0.3475, 0.625, 0.5, 0.6405, 0.7345, 0.7741, 0.7345, 0.7775, 0.75, 0.625, 0.75, 0.6405, 0.5155, 0.7741, 0.5155, 0.7741, 0.7345, 0.6405, 0.7345, 0.6405, 0.5155, 0.7741, 0.5155, 0.7741, 0.5155, 0.6405, 0.5155, 0.8366, 0.7345, 0.7741, 0.7345, 0.7741, 0.7345, 0.8366, 0.7345, 0.8366, 0.5155, 0.7741, 0.5155, 0.7775, 0.5, 0.8489, 0.5, 0.625, 0.9739, 0.625, 0.9025, 0.625, 0.9025, 0.625, 0.9739, 0.625, 0.9739, 0.625, 0.9025, 0.625, 0.9025, 0.625, 0.9739, 0.4989, 0.2761, 0.505, 0.2761, 0.505, 0.3475, 0.4989, 0.3475, 0.4651, 0.2761, 0.4989, 0.2761, 0.4989, 0.3475, 0.4651, 0.3475, 0.505, 0.2761, 0.505, 0.3475, 0.505, 0.3475, 0.505, 0.2761, 0.4989, 0.9739, 0.4989, 0.9025, 0.4989, 0.9025, 0.4989, 0.9739, 0.375, 0.2761, 0.375, 0.3475, 0.375, 0.3475, 0.375, 0.2761, 0.375, 0.2761, 0.375, 0.3475, 0.375, 0.3475, 0.375, 0.2761, 0.505, 0.2761, 0.625, 0.2761, 0.625, 0.3475, 0.505, 0.3475, 0.375, 0.2761, 0.4651, 0.2761, 0.4651, 0.3475, 0.375, 0.3475, 0.375, 0.75, 0.4651, 0.75, 0.4651, 0.9025, 0.375, 0.9025, 0.375, 0.25, 0.4651, 0.25, 0.4651, 0.2761, 0.375, 0.2761, 0.375, 0.9739, 0.375, 0.9025, 0.375, 0.9025, 0.375, 0.9739, 0.375, 0.9739, 0.4651, 0.9739, 0.4651, 1.0, 0.375, 1.0, 0.375, 0.5, 0.4651, 0.5, 0.4651, 0.75, 0.375, 0.75, 0.375, 0.3475, 0.4651, 0.3475, 0.4651, 0.5, 0.375, 0.5, 0.375, 0.0, 0.4651, 0.0, 0.4651, 0.25, 0.375, 0.25, 0.375, 0.9025, 0.4651, 0.9025, 0.4651, 0.9739, 0.375, 0.9739, 0.4651, 0.9739, 0.375, 0.9739, 0.375, 0.9739, 0.4651, 0.9739, 0.375, 0.9025, 0.4651, 0.9025, 0.4651, 0.9025, 0.375, 0.9025, 0.4651, 0.9025, 0.4651, 0.9739, 0.4651, 0.9739, 0.4651, 0.9025, 0.4651, 0.9739, 0.4651, 0.9739, 0.375, 0.9739, 0.375, 0.9739, 0.375, 0.9025, 0.375, 0.9025, 0.4651, 0.9025, 0.4651, 0.9025, 0.4651, 0.9025, 0.4651, 0.9025, 0.4651, 0.9739, 0.4651, 0.9739, 0.4651, 0.9739, 0.375, 0.9739, 0.375, 0.9739, 0.4651, 0.9739, 0.375, 0.9025, 0.4651, 0.9025, 0.4651, 0.9025, 0.375, 0.9025, 0.4651, 0.9025, 0.4651, 0.9739, 0.4651, 0.9739, 0.4651, 0.9025, 0.4651, 0.9025, 0.375, 0.9025, 0.375, 0.9025, 0.4651, 0.9025, 0.4651, 0.9025, 0.4651, 0.9739, 0.4651, 0.9739, 0.4651, 0.9025, 0.4651, 0.9739, 0.375, 0.9739, 0.375, 0.9739, 0.4651, 0.9739, 0.375, 0.9739, 0.375, 0.9739, 0.375, 0.9739, 0.375, 0.9739, 0.4651, 0.9739, 0.4651, 0.9025, 0.4651, 0.9025, 0.4651, 0.9739, 0.375, 0.9739, 0.4651, 0.9739, 0.4651, 0.9739, 0.375, 0.9739, 0.375, 0.9025, 0.4651, 0.9025, 0.4651, 0.9025, 0.375, 0.9025, 0.375, 0.9025, 0.375, 0.9025, 0.375, 0.9025, 0.375, 0.9025, 0.0, 1.0, 0.125, 1.0, 0.125, 1.0, 0.0, 1.0, 0.5, 1.0, 0.625, 1.0, 0.625, 1.0, 0.5, 1.0, 1.0, 0.5, 1.0, 1.0, 0.875, 1.0, 0.875, 0.5, 0.25, 1.0, 0.375, 1.0, 0.375, 1.0, 0.25, 1.0, 0.125, 1.0, 0.25, 1.0, 0.25, 1.0, 0.125, 1.0, 0.875, 0.5, 0.875, 1.0, 0.75, 1.0, 0.75, 0.5, 0.5, 1.0, 0.625, 1.0, 0.625, 1.0, 0.5, 1.0, 0.625, 1.0, 0.75, 1.0, 0.75, 1.0, 0.625, 1.0, 0.75, 0.5, 0.75, 1.0, 0.625, 1.0, 0.625, 0.5, 0.875, 1.0, 1.0, 1.0, 1.0, 1.0, 0.875, 1.0, 0.875, 1.0, 1.0, 1.0, 1.0, 1.0, 0.875, 1.0, 0.625, 0.5, 0.625, 1.0, 0.5, 1.0, 0.5, 0.5, 0.375, 1.0, 0.5, 1.0, 0.5, 1.0, 0.375, 1.0, 0.25, 1.0, 0.375, 1.0, 0.375, 1.0, 0.25, 1.0, 0.5, 0.5, 0.5, 1.0, 0.375, 1.0, 0.375, 0.5, 0.75, 1.0, 0.875, 1.0, 0.875, 1.0, 0.75, 1.0, 0.75, 1.0, 0.875, 1.0, 0.875, 1.0, 0.75, 1.0, 0.375, 0.5, 0.375, 1.0, 0.25, 1.0, 0.25, 0.5, 0.375, 1.0, 0.5, 1.0, 0.5, 1.0, 0.375, 1.0, 0.125, 1.0, 0.25, 1.0, 0.25, 1.0, 0.125, 1.0, 0.25, 0.5, 0.25, 1.0, 0.125, 1.0, 0.125, 0.5, 0.625, 1.0, 0.75, 1.0, 0.75, 1.0, 0.625, 1.0, 0.0, 1.0, 0.125, 1.0, 0.125, 1.0, 0.0, 1.0, 0.125, 0.5, 0.125, 1.0, 0.0, 1.0, 0.0, 0.5, 0.75, 0.49, 0.9197, 0.4197, 0.99, 0.25, 0.9197, 0.08029, 0.75, 0.01, 0.5803, 0.08029, 0.51, 0.25, 0.5803, 0.4197, 0.75, 1.0, 0.875, 1.0, 0.875, 1.0, 0.75, 1.0, 0.4197, 0.4197, 0.25, 0.49, 0.08029, 0.4197, 0.01, 0.25, 0.08029, 0.08029, 0.25, 0.01, 0.4197, 0.08029, 0.49, 0.25, 0.5, 1.0, 0.625, 1.0, 0.625, 1.0, 0.5, 1.0, 0.25, 1.0, 0.375, 1.0, 0.375, 1.0, 0.25, 1.0, 0.0, 1.0, 0.125, 1.0, 0.125, 1.0, 0.0, 1.0, 0.875, 1.0, 1.0, 1.0, 1.0, 1.0, 0.875, 1.0, 0.625, 1.0, 0.75, 1.0, 0.75, 1.0, 0.625, 1.0, 0.375, 1.0, 0.5, 1.0, 0.5, 1.0, 0.375, 1.0, 0.125, 1.0, 0.25, 1.0, 0.25, 1.0, 0.125, 1.0, 0.9548, 0.0636, 0.9548, 0.9364, 0.9548, 0.9364, 0.9548, 0.0636, 0.04525, 0.0636, 0.04525, 0.9364, 0.0, 1.0, 0.0, 0.0, 0.9548, 0.0636, 0.04525, 0.0636, 0.0, 0.0, 1.0, 0.0, 0.9548, 0.9364, 0.9548, 0.0636, 1.0, 0.0, 1.0, 1.0, 0.04525, 0.9364, 0.9548, 0.9364, 1.0, 1.0, 0.0, 1.0, 0.04525, 0.0636, 0.9548, 0.0636, 0.9548, 0.9364, 0.04525, 0.9364, 0.04525, 0.9364, 0.04525, 0.0636, 0.04525, 0.0636, 0.04525, 0.9364, 0.9548, 0.9364, 0.04525, 0.9364, 0.04525, 0.9364, 0.9548, 0.9364, 0.04525, 0.0636, 0.9548, 0.0636, 0.9548, 0.0636, 0.04525, 0.0636, 1.0, 1.0, 1.0, 0.0, 1.0, 0.0, 1.0, 1.0, 0.0, 0.0, 0.0, 1.0, 0.0, 1.0, 0.0, 0.0, 0.0, 1.0, 1.0, 1.0, 1.0, 1.0, 0.0, 1.0, 1.0, 0.0, 0.0, 0.0, 0.0, 0.0, 1.0, 0.0, 0.9548, 0.0636, 0.9548, 0.9364, 0.9548, 0.9364, 0.9548, 0.0636, 0.04525, 0.0636, 0.04525, 0.9364, 0.0, 1.0, 0.0, 0.0, 0.9548, 0.0636, 0.04525, 0.0636, 0.0, 0.0, 1.0, 0.0, 0.9548, 0.9364, 0.9548, 0.0636, 1.0, 0.0, 1.0, 1.0, 0.04525, 0.9364, 0.9548, 0.9364, 1.0, 1.0, 0.0, 1.0, 0.04525, 0.0636, 0.9548, 0.0636, 0.9548, 0.9364, 0.04525, 0.9364, 0.04525, 0.9364, 0.04525, 0.0636, 0.04525, 0.0636, 0.04525, 0.9364, 0.9548, 0.9364, 0.04525, 0.9364, 0.04525, 0.9364, 0.9548, 0.9364, 0.04525, 0.0636, 0.9548, 0.0636, 0.9548, 0.0636, 0.04525, 0.0636, 1.0, 1.0, 1.0, 0.0, 1.0, 0.0, 1.0, 1.0, 0.0, 0.0, 0.0, 1.0, 0.0, 1.0, 0.0, 0.0, 0.0, 1.0, 1.0, 1.0, 1.0, 1.0, 0.0, 1.0, 1.0, 0.0, 0.0, 0.0, 0.0, 0.0, 1.0, 0.0, 0.9548, 0.0636, 0.9548, 0.9364, 0.9548, 0.9364, 0.9548, 0.0636, 0.04525, 0.0636, 0.04525, 0.9364, 0.0, 1.0, 0.0, 0.0, 0.9548, 0.0636, 0.04525, 0.0636, 0.0, 0.0, 1.0, 0.0, 0.9548, 0.9364, 0.9548, 0.0636, 1.0, 0.0, 1.0, 1.0, 0.04525, 0.9364, 0.9548, 0.9364, 1.0, 1.0, 0.0, 1.0, 0.04525, 0.0636, 0.9548, 0.0636, 0.9548, 0.9364, 0.04525, 0.9364, 0.04525, 0.9364, 0.04525, 0.0636, 0.04525, 0.0636, 0.04525, 0.9364, 0.9548, 0.9364, 0.04525, 0.9364, 0.04525, 0.9364, 0.9548, 0.9364, 0.04525, 0.0636, 0.9548, 0.0636, 0.9548, 0.0636, 0.04525, 0.0636, 1.0, 1.0, 1.0, 0.0, 1.0, 0.0, 1.0, 1.0, 0.0, 0.0, 0.0, 1.0, 0.0, 1.0, 0.0, 0.0, 0.0, 1.0, 1.0, 1.0, 1.0, 1.0, 0.0, 1.0, 1.0, 0.0, 0.0, 0.0, 0.0, 0.0, 1.0, 0.0, 0.9548, 0.0636, 0.9548, 0.9364, 0.9548, 0.9364, 0.9548, 0.0636, 0.04525, 0.0636, 0.04525, 0.9364, 0.0, 1.0, 0.0, 0.0, 0.9548, 0.0636, 0.04525, 0.0636, 0.0, 0.0, 1.0, 0.0, 0.9548, 0.9364, 0.9548, 0.0636, 1.0, 0.0, 1.0, 1.0, 0.04525, 0.9364, 0.9548, 0.9364, 1.0, 1.0, 0.0, 1.0, 0.04525, 0.0636, 0.9548, 0.0636, 0.9548, 0.9364, 0.04525, 0.9364, 0.04525, 0.9364, 0.04525, 0.0636, 0.04525, 0.0636, 0.04525, 0.9364, 0.9548, 0.9364, 0.04525, 0.9364, 0.04525, 0.9364, 0.9548, 0.9364, 0.04525, 0.0636, 0.9548, 0.0636, 0.9548, 0.0636, 0.04525, 0.0636, 1.0, 1.0, 1.0, 0.0, 1.0, 0.0, 1.0, 1.0, 0.0, 0.0, 0.0, 1.0, 0.0, 1.0, 0.0, 0.0, 0.0, 1.0, 1.0, 1.0, 1.0, 1.0, 0.0, 1.0, 1.0, 0.0, 0.0, 0.0, 0.0, 0.0, 1.0, 0.0, 0.9548, 0.0636, 0.9548, 0.9364, 0.9548, 0.9364, 0.9548, 0.0636, 0.04525, 0.0636, 0.04525, 0.9364, 0.0, 1.0, 0.0, 0.0, 0.9548, 0.0636, 0.04525, 0.0636, 0.0, 0.0, 1.0, 0.0, 0.9548, 0.9364, 0.9548, 0.0636, 1.0, 0.0, 1.0, 1.0, 0.04525, 0.9364, 0.9548, 0.9364, 1.0, 1.0, 0.0, 1.0, 0.04525, 0.0636, 0.9548, 0.0636, 0.9548, 0.9364, 0.04525, 0.9364, 0.04525, 0.9364, 0.04525, 0.0636, 0.04525, 0.0636, 0.04525, 0.9364, 0.9548, 0.9364, 0.04525, 0.9364, 0.04525, 0.9364, 0.9548, 0.9364, 0.04525, 0.0636, 0.9548, 0.0636, 0.9548, 0.0636, 0.04525, 0.0636, 1.0, 1.0, 1.0, 0.0, 1.0, 0.0, 1.0, 1.0, 0.0, 0.0, 0.0, 1.0, 0.0, 1.0, 0.0, 0.0, 0.0, 1.0, 1.0, 1.0, 1.0, 1.0, 0.0, 1.0, 1.0, 0.0, 0.0, 0.0, 0.0, 0.0, 1.0, 0.0, 0.0, 1.0, 1.0, 1.0, 1.0, 1.0, 0.0, 1.0, 0.0, 1.0, 0.0, 1.0, 1.0, 1.0, 1.0, 1.0, 0.9455, 1.0, 0.9455, 1.0, 0.05452, 1.0, 0.05452, 1.0, 0.0, 1.0, 0.0, 1.0, 0.0, 1.0, 0.0, 1.0, 1.0, 1.0, 1.0, 1.0, 0.0, 1.0, 0.0, 1.0, 1.0, 1.0, 1.0, 1.0, 1.0, 1.0, 1.0, 1.0, 1.0, 1.0, 1.0, 1.0, 1.0, 1.0, 1.0, 1.0, 1.0, 1.0, 1.0, 1.0, 0.0, 1.0, 0.0, 1.0, 0.0, 1.0, 0.0, 1.0, 0.0, 1.0, 0.0, 1.0, 0.05452, 1.0, 0.05452, 1.0, 0.05452, 1.0, 0.05452, 1.0, 1.0, 1.0, 1.0, 1.0, 1.0, 1.0, 1.0, 1.0, 1.0, 1.0, 1.0, 1.0, 0.0, 1.0, 0.0, 1.0, 0.0, 1.0, 0.0, 1.0, 0.0, 1.0, 0.0, 1.0, 0.0, 1.0, 0.0, 1.0, 1.0, 1.0, 1.0, 1.0, 0.9455, 1.0, 1.0, 1.0, 0.0, 1.0, 0.05452, 1.0, 0.05452, 1.0, 0.0, 1.0, 1.0, 1.0, 0.9455, 1.0, 0.9455, 1.0, 1.0, 1.0, 1.0, 1.0, 0.9455, 1.0, 0.05452, 1.0, 0.0, 1.0, 0.0, 1.0, 0.05452, 1.0, 0.9455, 1.0, 1.0, 1.0, 1.0, 1.0, 0.9455, 1.0, 0.05452, 1.0, 0.0, 1.0, 1.0, 1.0, 0.9455, 1.0, 0.05452, 1.0, 0.0, 1.0, 0.0, 1.0, 0.05452, 1.0, 0.9455, 1.0, 1.0, 1.0, 0.0, 1.0, 0.05452, 1.0, 0.05452, 1.0, 0.05452, 1.0, 0.9455, 1.0, 0.9455, 1.0, 0.05452, 1.0, 0.05452, 1.0, 0.9455, 1.0, 0.9455, 1.0, 0.05452, 1.0, 0.05452, 1.0, 0.05452, 1.0, 0.05452, 1.0, 0.9455, 1.0, 0.9455, 1.0, 0.9455, 1.0, 0.9455, 1.0, 0.9455, 1.0, 0.9455, 1.0, 0.9455, 1.0, 0.9455, 1.0, 0.05452, 1.0, 0.05452, 1.0, 0.9455, 1.0, 0.9455, 1.0, 0.05452, 1.0, 0.05452, 1.0, 0.9455, 1.0, 0.9455, 1.0, 0.9455, 1.0, 0.9455, 1.0, 0.05452, 1.0, 0.05452, 1.0, 0.0, 1.0, 1.0, 1.0, 1.0, 1.0, 0.0, 1.0, 0.0, 1.0, 0.0, 1.0, 1.0, 1.0, 1.0, 1.0, 0.9455, 1.0, 0.9455, 1.0, 0.05452, 1.0, 0.05452, 1.0, 0.0, 1.0, 0.0, 1.0, 0.0, 1.0, 0.0, 1.0, 1.0, 1.0, 1.0, 1.0, 0.0, 1.0, 0.0, 1.0, 1.0, 1.0, 1.0, 1.0, 1.0, 1.0, 1.0, 1.0, 1.0, 1.0, 1.0, 1.0, 1.0, 1.0, 1.0, 1.0, 1.0, 1.0, 1.0, 1.0, 0.0, 1.0, 0.0, 1.0, 0.0, 1.0, 0.0, 1.0, 0.0, 1.0, 0.0, 1.0, 0.05452, 1.0, 0.05452, 1.0, 0.05452, 1.0, 0.05452, 1.0, 1.0, 1.0, 1.0, 1.0, 1.0, 1.0, 1.0, 1.0, 1.0, 1.0, 1.0, 1.0, 0.0, 1.0, 0.0, 1.0, 0.0, 1.0, 0.0, 1.0, 0.0, 1.0, 0.0, 1.0, 0.0, 1.0, 0.0, 1.0, 1.0, 1.0, 1.0, 1.0, 0.9455, 1.0, 1.0, 1.0, 0.0, 1.0, 0.05452, 1.0, 0.05452, 1.0, 0.0, 1.0, 1.0, 1.0, 0.9455, 1.0, 0.9455, 1.0, 1.0, 1.0, 1.0, 1.0, 0.9455, 1.0, 0.05452, 1.0, 0.0, 1.0, 0.0, 1.0, 0.05452, 1.0, 0.9455, 1.0, 1.0, 1.0, 1.0, 1.0, 0.9455, 1.0, 0.05452, 1.0, 0.0, 1.0, 1.0, 1.0, 0.9455, 1.0, 0.05452, 1.0, 0.0, 1.0, 0.0, 1.0, 0.05452, 1.0, 0.9455, 1.0, 1.0, 1.0, 0.0, 1.0, 0.05452, 1.0, 0.05452, 1.0, 0.05452, 1.0, 0.9455, 1.0, 0.9455, 1.0, 0.05452, 1.0, 0.05452, 1.0, 0.9455, 1.0, 0.9455, 1.0, 0.05452, 1.0, 0.05452, 1.0, 0.05452, 1.0, 0.05452, 1.0, 0.9455, 1.0, 0.9455, 1.0, 0.9455, 1.0, 0.9455, 1.0, 0.9455, 1.0, 0.9455, 1.0, 0.9455, 1.0, 0.9455, 1.0, 0.05452, 1.0, 0.05452, 1.0, 0.9455, 1.0, 0.9455, 1.0, 0.05452, 1.0, 0.05452, 1.0, 0.9455, 1.0, 0.9455, 1.0, 0.9455, 1.0, 0.9455, 1.0, 0.05452, 1.0, 0.05452, 1.0, 0.0, 1.0, 1.0, 1.0, 1.0, 1.0, 0.0, 1.0, 0.0, 1.0, 0.0, 1.0, 1.0, 1.0, 1.0, 1.0, 0.9455, 1.0, 0.9455, 1.0, 0.05452, 1.0, 0.05452, 1.0, 0.0, 1.0, 0.0, 1.0, 0.0, 1.0, 0.0, 1.0, 1.0, 1.0, 1.0, 1.0, 0.0, 1.0, 0.0, 1.0, 1.0, 1.0, 1.0, 1.0, 1.0, 1.0, 1.0, 1.0, 1.0, 1.0, 1.0, 1.0, 1.0, 1.0, 1.0, 1.0, 1.0, 1.0, 1.0, 1.0, 0.0, 1.0, 0.0, 1.0, 0.0, 1.0, 0.0, 1.0, 0.0, 1.0, 0.0, 1.0, 0.05452, 1.0, 0.05452, 1.0, 0.05452, 1.0, 0.05452, 1.0, 1.0, 1.0, 1.0, 1.0, 1.0, 1.0, 1.0, 1.0, 1.0, 1.0, 1.0, 1.0, 0.0, 1.0, 0.0, 1.0, 0.0, 1.0, 0.0, 1.0, 0.0, 1.0, 0.0, 1.0, 0.0, 1.0, 0.0, 1.0, 1.0, 1.0, 1.0, 1.0, 0.9455, 1.0, 1.0, 1.0, 0.0, 1.0, 0.05452, 1.0, 0.05452, 1.0, 0.0, 1.0, 1.0, 1.0, 0.9455, 1.0, 0.9455, 1.0, 1.0, 1.0, 1.0, 1.0, 0.9455, 1.0, 0.05452, 1.0, 0.0, 1.0, 0.0, 1.0, 0.05452, 1.0, 0.9455, 1.0, 1.0, 1.0, 1.0, 1.0, 0.9455, 1.0, 0.05452, 1.0, 0.0, 1.0, 1.0, 1.0, 0.9455, 1.0, 0.05452, 1.0, 0.0, 1.0, 0.0, 1.0, 0.05452, 1.0, 0.9455, 1.0, 1.0, 1.0, 0.0, 1.0, 0.05452, 1.0, 0.05452, 1.0, 0.05452, 1.0, 0.9455, 1.0, 0.9455, 1.0, 0.05452, 1.0, 0.05452, 1.0, 0.9455, 1.0, 0.9455, 1.0, 0.05452, 1.0, 0.05452, 1.0, 0.05452, 1.0, 0.05452, 1.0, 0.9455, 1.0, 0.9455, 1.0, 0.9455, 1.0, 0.9455, 1.0, 0.9455, 1.0, 0.9455, 1.0, 0.9455, 1.0, 0.9455, 1.0, 0.05452, 1.0, 0.05452, 1.0, 0.9455, 1.0, 0.9455, 1.0, 0.05452, 1.0, 0.05452, 1.0, 0.9455, 1.0, 0.9455, 1.0, 0.9455, 1.0, 0.9455, 1.0, 0.05452, 1.0, 0.05452, 1.0, 0.0, 1.0, 1.0, 1.0, 1.0, 1.0, 0.0, 1.0, 0.0, 1.0, 0.0, 1.0, 1.0, 1.0, 1.0, 1.0, 0.9455, 1.0, 0.9455, 1.0, 0.05452, 1.0, 0.05452, 1.0, 0.0, 1.0, 0.0, 1.0, 0.0, 1.0, 0.0, 1.0, 1.0, 1.0, 1.0, 1.0, 0.0, 1.0, 0.0, 1.0, 1.0, 1.0, 1.0, 1.0, 1.0, 1.0, 1.0, 1.0, 1.0, 1.0, 1.0, 1.0, 1.0, 1.0, 1.0, 1.0, 1.0, 1.0, 1.0, 1.0, 0.0, 1.0, 0.0, 1.0, 0.0, 1.0, 0.0, 1.0, 0.0, 1.0, 0.0, 1.0, 0.05452, 1.0, 0.05452, 1.0, 0.05452, 1.0, 0.05452, 1.0, 1.0, 1.0, 1.0, 1.0, 1.0, 1.0, 1.0, 1.0, 1.0, 1.0, 1.0, 1.0, 0.0, 1.0, 0.0, 1.0, 0.0, 1.0, 0.0, 1.0, 0.0, 1.0, 0.0, 1.0, 0.0, 1.0, 0.0, 1.0, 1.0, 1.0, 1.0, 1.0, 0.9455, 1.0, 1.0, 1.0, 0.0, 1.0, 0.05452, 1.0, 0.05452, 1.0, 0.0, 1.0, 1.0, 1.0, 0.9455, 1.0, 0.9455, 1.0, 1.0, 1.0, 1.0, 1.0, 0.9455, 1.0, 0.05452, 1.0, 0.0, 1.0, 0.0, 1.0, 0.05452, 1.0, 0.9455, 1.0, 1.0, 1.0, 1.0, 1.0, 0.9455, 1.0, 0.05452, 1.0, 0.0, 1.0, 1.0, 1.0, 0.9455, 1.0, 0.05452, 1.0, 0.0, 1.0, 0.0, 1.0, 0.05452, 1.0, 0.9455, 1.0, 1.0, 1.0, 0.0, 1.0, 0.05452, 1.0, 0.05452, 1.0, 0.05452, 1.0, 0.9455, 1.0, 0.9455, 1.0, 0.05452, 1.0, 0.05452, 1.0, 0.9455, 1.0, 0.9455, 1.0, 0.05452, 1.0, 0.05452, 1.0, 0.05452, 1.0, 0.05452, 1.0, 0.9455, 1.0, 0.9455, 1.0, 0.9455, 1.0, 0.9455, 1.0, 0.9455, 1.0, 0.9455, 1.0, 0.9455, 1.0, 0.9455, 1.0, 0.05452, 1.0, 0.05452, 1.0, 0.9455, 1.0, 0.9455, 1.0, 0.05452, 1.0, 0.05452, 1.0, 0.9455, 1.0, 0.9455, 1.0, 0.9455, 1.0, 0.9455, 1.0, 0.05452, 1.0, 0.05452, 1.0, 0.0, 1.0, 1.0, 1.0, 1.0, 1.0, 0.0, 1.0, 0.0, 1.0, 0.0, 1.0, 1.0, 1.0, 1.0, 1.0, 0.9455, 1.0, 0.9455, 1.0, 0.05452, 1.0, 0.05452, 1.0, 0.0, 1.0, 0.0, 1.0, 0.0, 1.0, 0.0, 1.0, 1.0, 1.0, 1.0, 1.0, 0.0, 1.0, 0.0, 1.0, 1.0, 1.0, 1.0, 1.0, 1.0, 1.0, 1.0, 1.0, 1.0, 1.0, 1.0, 1.0, 1.0, 1.0, 1.0, 1.0, 1.0, 1.0, 1.0, 1.0, 0.0, 1.0, 0.0, 1.0, 0.0, 1.0, 0.0, 1.0, 0.0, 1.0, 0.0, 1.0, 0.05452, 1.0, 0.05452, 1.0, 0.05452, 1.0, 0.05452, 1.0, 1.0, 1.0, 1.0, 1.0, 1.0, 1.0, 1.0, 1.0, 1.0, 1.0, 1.0, 1.0, 0.0, 1.0, 0.0, 1.0, 0.0, 1.0, 0.0, 1.0, 0.0, 1.0, 0.0, 1.0, 0.0, 1.0, 0.0, 1.0, 1.0, 1.0, 1.0, 1.0, 0.9455, 1.0, 1.0, 1.0, 0.0, 1.0, 0.05452, 1.0, 0.05452, 1.0, 0.0, 1.0, 1.0, 1.0, 0.9455, 1.0, 0.9455, 1.0, 1.0, 1.0, 1.0, 1.0, 0.9455, 1.0, 0.05452, 1.0, 0.0, 1.0, 0.0, 1.0, 0.05452, 1.0, 0.9455, 1.0, 1.0, 1.0, 1.0, 1.0, 0.9455, 1.0, 0.05452, 1.0, 0.0, 1.0, 1.0, 1.0, 0.9455, 1.0, 0.05452, 1.0, 0.0, 1.0, 0.0, 1.0, 0.05452, 1.0, 0.9455, 1.0, 1.0, 1.0, 0.0, 1.0, 0.05452, 1.0, 0.05452, 1.0, 0.05452, 1.0, 0.9455, 1.0, 0.9455, 1.0, 0.05452, 1.0, 0.05452, 1.0, 0.9455, 1.0, 0.9455, 1.0, 0.05452, 1.0, 0.05452, 1.0, 0.05452, 1.0, 0.05452, 1.0, 0.9455, 1.0, 0.9455, 1.0, 0.9455, 1.0, 0.9455, 1.0, 0.9455, 1.0, 0.9455, 1.0, 0.9455, 1.0, 0.9455, 1.0, 0.05452, 1.0, 0.05452, 1.0, 0.9455, 1.0, 0.9455, 1.0, 0.05452, 1.0, 0.05452, 1.0, 0.9455, 1.0, 0.9455, 1.0, 0.9455, 1.0, 0.9455, 1.0, 0.05452, 1.0, 0.05452, 1.0, 0.4651, 0.9025, 0.4989, 0.9025, 0.4989, 0.9739, 0.4651, 0.9739, 0.4651, 0.9025, 0.4989, 0.9025, 0.4989, 0.9025, 0.4651, 0.9025, 0.4651, 0.9025, 0.4989, 0.9025, 0.4989, 0.9739, 0.4651, 0.9739, 0.4651, 0.9025, 0.4651, 0.9739, 0.4989, 0.9739, 0.4989, 0.9025, 0.4651, 0.9025, 0.4651, 0.9025, 0.4989, 0.9025, 0.4989, 0.9025, 0.4989, 0.9025, 0.4989, 0.9025, 0.4989, 0.9739, 0.4989, 0.9739, 0.4989, 0.9739, 0.4989, 0.9739, 0.4651, 0.9739, 0.4651, 0.9739, 0.4651, 0.9025, 0.4651, 0.9739, 0.4989, 0.9739, 0.4989, 0.9025, 0.4651, 0.9025, 0.4989, 0.9025, 0.4989, 0.9739, 0.4651, 0.9739, 0.4651, 0.9025, 0.4989, 0.9025, 0.4989, 0.9025, 0.4651, 0.9025, 0.4989, 0.9025, 0.4989, 0.9739, 0.4989, 0.9739, 0.4989, 0.9025, 0.4989, 0.9739, 0.4651, 0.9739, 0.4651, 0.9739, 0.4989, 0.9739, 0.4651, 0.9739, 0.4651, 0.9739, 0.4651, 0.9739, 0.4651, 0.9739, 0.4651, 0.9025, 0.4651, 0.9025, 0.4651, 0.9025, 0.4651, 0.9025, 0.4651, 0.9025, 0.4651, 0.9025, 0.4651, 0.9739, 0.4651, 0.9739, 0.4651, 0.9739, 0.4651, 0.9739, 0.4651, 0.9025, 0.4651, 0.9025])
me_cube_003.materials.append(mat_building)
me_cube_003.materials.append(mat_window_sill)
me_cube_003.materials.append(mat_window)
me_cube_003.materials.append(mat_foundation)
me_cube_003.materials.append(mat_boxes)
me_cube_003.materials.append(mat_frame)
me_cube_003.materials.append(mat_door)
me_cube_003.materials.append(mat_handle)
me_cube_003.materials.append(mat_cover)
me_cube_003.use_remesh_fix_poles = True
me_cube_003.use_remesh_preserve_attributes = False
me_cube_003.update()

# ---- objects
ob_sun = bpy.data.objects.new('Sun', light_sun)
ob_building = bpy.data.objects.new('Building', me_cube_003)

# ---- transforms, parenting, visibility, modifiers, constraints
ob_sun.location = (10.4, -5.406, 16.07)
ob_sun.rotation_euler = (0.7208, 0.4568, -0.0223)
ob_building.location = (0.0, 0.0, 0.0)

# ---- collection membership
col_low_poly_building.objects.link(ob_sun)
col_low_poly_building.objects.link(ob_building)

# ---- scene / render settings (as saved in the file)
scene.frame_start = 1; scene.frame_end = 250; scene.frame_set(4)
scene.render.engine = 'BLENDER_EEVEE_NEXT'
scene.render.resolution_x = 2560
scene.render.resolution_y = 1440
scene.render.film_transparent = True
scene.render.use_motion_blur = True
scene.cycles.use_denoising = False
scene.cycles.samples = 100
scene.cycles.sampling_pattern = 'TABULATED_SOBOL'
scene.cycles.use_light_tree = False
scene.cycles.max_bounces = 4
scene.cycles.transmission_bounces = 8
scene.cycles.use_auto_tile = False
scene.eevee.use_gtao = True
scene.eevee.use_raytracing = True
scene.view_settings.view_transform = 'Filmic'
bpy.context.view_layer.update()

# ---- added for rendering (the .blend has no active camera): camera
cam_auto = bpy.data.cameras.new('AutoCamera')
cam_auto.lens = 50.0
cam_auto.sensor_width = 36.0
cam_auto.clip_end = 1000.0
ob_auto_camera = bpy.data.objects.new('AutoCamera', cam_auto)
scene.collection.objects.link(ob_auto_camera)
ob_auto_camera.location = (13.5067, -16.3479, 15.9403)
ob_auto_camera.rotation_euler = (1.09748, -7.21219e-08, 0.694738)
scene.camera = ob_auto_camera
bpy.context.view_layer.update()
